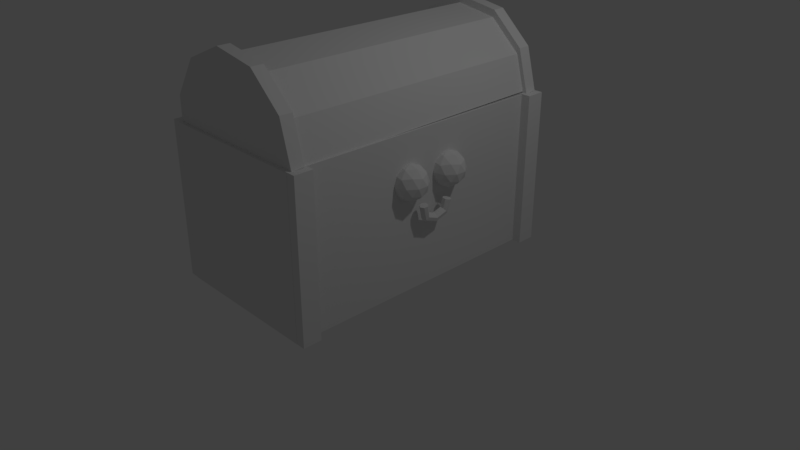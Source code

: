 # Source: mimic.blend  (saved by Blender 2.79.0; exported with 4.5.12 LTS)
import bpy
from mathutils import Matrix  # noqa: F401  (used for matrix-valued properties, if any)

bpy.ops.wm.read_factory_settings(use_empty=True)
scene = bpy.context.scene
scene.name = 'Scene'

# ---- collections
col_collection_1 = bpy.data.collections.new('Collection 1'); scene.collection.children.link(col_collection_1)

# ---- materials (node trees are filled in below, after node groups)
mat_material = bpy.data.materials.new('Material')
mat_material.alpha_threshold = 0.0
mat_material.use_transparent_shadow = False
mat_material.roughness = 0.5
mat_material.line_color = (0.0, 0.0, 0.0, 1.0)

# ---- material node trees

# ---- world
world_world = bpy.data.worlds.new('World'); scene.world = world_world
world_world.color = (0.05088, 0.05088, 0.05088)
world_world.use_sun_shadow = False
world_world.sun_shadow_jitter_overblur = 0.0
world_world.cycles.sampling_method = 'MANUAL'

# ---- cameras
cam_camera = bpy.data.cameras.new('Camera')
cam_camera.clip_end = 100.0
cam_camera.lens = 35.0
cam_camera.sensor_width = 32.0
cam_camera.sensor_height = 18.0
cam_camera.ortho_scale = 7.314
cam_camera.dof.focus_distance = 0.0
cam_camera.dof.aperture_fstop = 128.0

# ---- lights
light_lamp = bpy.data.lights.new('Lamp', 'POINT')
light_lamp.transmission_factor = 0.0
light_lamp.cutoff_distance = 30.0
light_lamp.energy = 100.0
light_lamp.shadow_buffer_clip_start = 1.001
light_lamp.shadow_soft_size = 0.1
light_lamp.shadow_maximum_resolution = 0.006
light_lamp.use_absolute_resolution = True

# ---- meshes
me_cylinder_003 = bpy.data.meshes.new('Cylinder.003')
me_cylinder_003.from_pydata([(0.0, 1.0, -1.0), (0.0, 1.0, 1.0), (0.5406, 0.8413, -1.0), (0.5406, 0.8413, 1.0), (0.9096, 0.4154, -1.0), (0.9096, 0.4154, 1.0), (-0.9096, 0.4154, -1.0), (-0.9096, 0.4154, 1.0), (-0.5406, 0.8413, -1.0), (-0.5406, 0.8413, 1.0), (-0.9513, 0.1258, 1.0), (0.9854, -0.1114, 1.0), (-0.9518, 0.1221, -1.0), (0.9861, -0.1161, -1.0), (0.9863, -0.1175, -1.0), (0.9659, 0.02376, 0.9691)], [], [(0, 1, 3, 2), (2, 3, 5, 4), (4, 5, 15, 13), (3, 1, 9, 7, 10, 11, 5), (6, 7, 9, 8), (8, 9, 1, 0), (0, 2, 4, 13, 12, 6, 8), (12, 10, 7, 6), (13, 15, 5, 11, 14), (13, 14, 11, 10, 12)])
me_cylinder_003.use_remesh_preserve_volume = False
me_cylinder_003.use_remesh_preserve_attributes = False
me_cylinder_003.use_mirror_vertex_groups = False
me_cylinder_003.update()
me_cylinder_002 = bpy.data.meshes.new('Cylinder.002')
me_cylinder_002.from_pydata([(0.0, 1.0, -1.0), (0.0, 1.0, 1.0), (0.5406, 0.8413, -1.0), (0.5406, 0.8413, 1.0), (0.9096, 0.4154, -1.0), (0.9096, 0.4154, 1.0), (-0.9096, 0.4154, -1.0), (-0.9096, 0.4154, 1.0), (-0.5406, 0.8413, -1.0), (-0.5406, 0.8413, 1.0), (-0.9513, 0.1258, 1.0), (0.9854, -0.1114, 1.0), (-0.9518, 0.1221, -1.0), (0.9861, -0.1161, -1.0), (0.9863, -0.1175, -1.0), (0.9659, 0.02376, 0.9691)], [], [(0, 1, 3, 2), (2, 3, 5, 4), (4, 5, 15, 13), (3, 1, 9, 7, 10, 11, 5), (6, 7, 9, 8), (8, 9, 1, 0), (0, 2, 4, 13, 12, 6, 8), (12, 10, 7, 6), (13, 15, 5, 11, 14), (13, 14, 11, 10, 12)])
me_cylinder_002.use_remesh_preserve_volume = False
me_cylinder_002.use_remesh_preserve_attributes = False
me_cylinder_002.use_mirror_vertex_groups = False
me_cylinder_002.update()
me_cube_004 = bpy.data.meshes.new('Cube.004')
me_cube_004.from_pydata([(-1.0, -1.0, -1.0), (-1.0, -1.0, 1.0), (-1.0, 1.0, -1.0), (-1.0, 1.0, 1.0), (1.0, -1.0, -1.0), (1.0, -1.0, 1.0), (1.0, 1.0, -1.0), (1.0, 1.0, 1.0)], [], [(0, 1, 3, 2), (2, 3, 7, 6), (6, 7, 5, 4), (4, 5, 1, 0), (2, 6, 4, 0), (7, 3, 1, 5)])
me_cube_004.use_remesh_preserve_volume = False
me_cube_004.use_remesh_preserve_attributes = False
me_cube_004.use_mirror_vertex_groups = False
me_cube_004.update()
me_cube_003 = bpy.data.meshes.new('Cube.003')
me_cube_003.from_pydata([(-1.0, -1.0, -1.0), (-1.0, -1.0, 1.0), (-1.0, 1.0, -1.0), (-1.0, 1.0, 1.0), (1.0, -1.0, -1.0), (1.0, -1.0, 1.0), (1.0, 1.0, -1.0), (1.0, 1.0, 1.0)], [], [(0, 1, 3, 2), (2, 3, 7, 6), (6, 7, 5, 4), (4, 5, 1, 0), (2, 6, 4, 0), (7, 3, 1, 5)])
me_cube_003.use_remesh_preserve_volume = False
me_cube_003.use_remesh_preserve_attributes = False
me_cube_003.use_mirror_vertex_groups = False
me_cube_003.update()
me_cube_002 = bpy.data.meshes.new('Cube.002')
me_cube_002.from_pydata([(-1.0, -1.0, -1.0), (-1.0, -1.0, 1.0), (-1.0, 1.0, -1.0), (-1.0, 1.0, 1.0), (1.0, -1.0, -1.0), (1.0, -1.0, 1.0), (1.0, 1.0, -1.0), (1.0, 1.0, 1.0)], [], [(0, 1, 3, 2), (2, 3, 7, 6), (6, 7, 5, 4), (4, 5, 1, 0), (2, 6, 4, 0), (7, 3, 1, 5)])
me_cube_002.use_remesh_preserve_volume = False
me_cube_002.use_remesh_preserve_attributes = False
me_cube_002.use_mirror_vertex_groups = False
me_cube_002.update()
me_cube_001 = bpy.data.meshes.new('Cube.001')
me_cube_001.from_pydata([(-1.0, -1.0, -1.0), (-1.0, -1.0, 1.0), (-1.0, 1.0, -1.0), (-1.0, 1.0, 1.0), (1.0, -1.0, -1.0), (1.0, -1.0, 1.0), (1.0, 1.0, -1.0), (1.0, 1.0, 1.0)], [], [(0, 1, 3, 2), (2, 3, 7, 6), (6, 7, 5, 4), (4, 5, 1, 0), (2, 6, 4, 0), (7, 3, 1, 5)])
me_cube_001.use_remesh_preserve_volume = False
me_cube_001.use_remesh_preserve_attributes = False
me_cube_001.use_mirror_vertex_groups = False
me_cube_001.update()
me_cylinder = bpy.data.meshes.new('Cylinder')
me_cylinder.from_pydata([(0.0, 1.0, -1.0), (0.0, 1.0, 1.0), (0.5406, 0.8413, -1.0), (0.5406, 0.8413, 1.0), (0.9096, 0.4154, -1.0), (0.9096, 0.4154, 1.0), (-0.9096, 0.4154, -1.0), (-0.9096, 0.4154, 1.0), (-0.5406, 0.8413, -1.0), (-0.5406, 0.8413, 1.0), (-0.9452, 0.1681, 1.0), (0.9802, -0.07519, 1.0), (-0.9429, 0.184, -1.0), (0.9754, -0.04215, -1.0), (0.9778, -0.0587, -1.0)], [], [(0, 1, 3, 2), (2, 3, 5, 4), (4, 5, 11, 13), (3, 1, 9, 7, 10, 11, 5), (6, 7, 9, 8), (8, 9, 1, 0), (0, 2, 4, 13, 14, 12, 6, 8), (12, 10, 7, 6), (11, 10, 12, 14)])
me_cylinder.use_remesh_preserve_volume = False
me_cylinder.use_remesh_preserve_attributes = False
me_cylinder.use_mirror_vertex_groups = False
me_cylinder.update()
me_torus = bpy.data.meshes.new('Torus')
me_torus.from_pydata([(0.872, 1.072, 0.0), (0.8557, 0.9797, 0.1955), (0.819, 0.7714, 0.2437), (0.7895, 0.6044, 0.1085), (0.7895, 0.6044, -0.1085), (0.819, 0.7714, -0.2437), (0.8557, 0.9797, -0.1955), (0.02996, 1.083, 0.0), (0.07703, 1.001, 0.1955), (0.1828, 0.8178, 0.2437), (0.2676, 0.671, 0.1085), (0.2676, 0.671, -0.1085), (0.1828, 0.8178, -0.2437), (0.07703, 1.001, -0.1955), (-0.5197, 0.4275, 0.0), (-0.4312, 0.3953, 0.1955), (-0.2325, 0.323, 0.2437), (-0.07307, 0.265, 0.1085), (-0.07307, 0.265, -0.1085), (-0.2325, 0.323, -0.2437), (-0.4312, 0.3953, -0.1955), (-0.5197, -0.4275, 0.0), (-0.4312, -0.3953, 0.1955), (-0.2325, -0.323, 0.2437), (-0.07307, -0.265, 0.1085), (-0.07307, -0.265, -0.1085), (-0.2325, -0.323, -0.2437), (-0.4312, -0.3953, -0.1955), (0.1889, -0.9573, 0.0), (0.236, -0.8758, 0.1955), (0.3418, -0.6927, 0.2437), (0.4266, -0.5458, 0.1085), (0.4266, -0.5458, -0.1085), (0.3418, -0.6927, -0.2437), (0.236, -0.8758, -0.1955)], [], [(34, 33, 32, 31, 30, 29, 28), (0, 7, 8, 1), (1, 8, 9, 2), (2, 9, 10, 3), (3, 10, 11, 4), (4, 11, 12, 5), (5, 12, 13, 6), (6, 13, 7, 0), (7, 14, 15, 8), (8, 15, 16, 9), (9, 16, 17, 10), (10, 17, 18, 11), (11, 18, 19, 12), (12, 19, 20, 13), (13, 20, 14, 7), (14, 21, 22, 15), (15, 22, 23, 16), (16, 23, 24, 17), (17, 24, 25, 18), (18, 25, 26, 19), (19, 26, 27, 20), (20, 27, 21, 14), (21, 28, 29, 22), (22, 29, 30, 23), (23, 30, 31, 24), (24, 31, 32, 25), (25, 32, 33, 26), (26, 33, 34, 27), (27, 34, 28, 21), (0, 1, 2, 3, 4, 5, 6)])
me_torus.use_remesh_preserve_volume = False
me_torus.use_remesh_preserve_attributes = False
me_torus.use_mirror_vertex_groups = False
me_torus.update()
me_icosphere_001 = bpy.data.meshes.new('Icosphere.001')
me_icosphere_001.from_pydata([(0.0, 0.0, -1.0), (0.7236, -0.5257, -0.4472), (-0.2764, -0.8506, -0.4472), (-0.8944, 0.0, -0.4472), (-0.2764, 0.8506, -0.4472), (0.7236, 0.5257, -0.4472), (0.2764, -0.8506, 0.4472), (-0.7236, -0.5257, 0.4472), (-0.7236, 0.5257, 0.4472), (0.2764, 0.8506, 0.4472), (0.8944, 0.0, 0.4472), (0.0, 0.0, 1.0), (-0.1625, -0.5, -0.8507), (0.4253, -0.309, -0.8507), (0.2629, -0.809, -0.5257), (0.8506, 0.0, -0.5257), (0.4253, 0.309, -0.8507), (-0.5257, 0.0, -0.8507), (-0.6882, -0.5, -0.5257), (-0.1625, 0.5, -0.8507), (-0.6882, 0.5, -0.5257), (0.2629, 0.809, -0.5257), (0.9511, -0.309, 0.0), (0.9511, 0.309, 0.0), (0.0, -1.0, 0.0), (0.5878, -0.809, 0.0), (-0.9511, -0.309, 0.0), (-0.5878, -0.809, 0.0), (-0.5878, 0.809, 0.0), (-0.9511, 0.309, 0.0), (0.5878, 0.809, 0.0), (0.0, 1.0, 0.0), (0.6882, -0.5, 0.5257), (-0.2629, -0.809, 0.5257), (-0.8506, 0.0, 0.5257), (-0.2629, 0.809, 0.5257), (0.6882, 0.5, 0.5257), (0.1625, -0.5, 0.8507), (0.5257, 0.0, 0.8507), (-0.4253, -0.309, 0.8507), (-0.4253, 0.309, 0.8507), (0.1625, 0.5, 0.8507)], [], [(0, 13, 12), (1, 13, 15), (0, 12, 17), (0, 17, 19), (0, 19, 16), (1, 15, 22), (2, 14, 24), (3, 18, 26), (4, 20, 28), (5, 21, 30), (1, 22, 25), (2, 24, 27), (3, 26, 29), (4, 28, 31), (5, 30, 23), (6, 32, 37), (7, 33, 39), (8, 34, 40), (9, 35, 41), (10, 36, 38), (38, 41, 11), (38, 36, 41), (36, 9, 41), (41, 40, 11), (41, 35, 40), (35, 8, 40), (40, 39, 11), (40, 34, 39), (34, 7, 39), (39, 37, 11), (39, 33, 37), (33, 6, 37), (37, 38, 11), (37, 32, 38), (32, 10, 38), (23, 36, 10), (23, 30, 36), (30, 9, 36), (31, 35, 9), (31, 28, 35), (28, 8, 35), (29, 34, 8), (29, 26, 34), (26, 7, 34), (27, 33, 7), (27, 24, 33), (24, 6, 33), (25, 32, 6), (25, 22, 32), (22, 10, 32), (30, 31, 9), (30, 21, 31), (21, 4, 31), (28, 29, 8), (28, 20, 29), (20, 3, 29), (26, 27, 7), (26, 18, 27), (18, 2, 27), (24, 25, 6), (24, 14, 25), (14, 1, 25), (22, 23, 10), (22, 15, 23), (15, 5, 23), (16, 21, 5), (16, 19, 21), (19, 4, 21), (19, 20, 4), (19, 17, 20), (17, 3, 20), (17, 18, 3), (17, 12, 18), (12, 2, 18), (15, 16, 5), (15, 13, 16), (13, 0, 16), (12, 14, 2), (12, 13, 14), (13, 1, 14)])
me_icosphere_001.use_remesh_preserve_volume = False
me_icosphere_001.use_remesh_preserve_attributes = False
me_icosphere_001.use_mirror_vertex_groups = False
me_icosphere_001.update()
me_icosphere = bpy.data.meshes.new('Icosphere')
me_icosphere.from_pydata([(0.0, 0.0, -1.0), (0.7236, -0.5257, -0.4472), (-0.2764, -0.8506, -0.4472), (-0.8944, 0.0, -0.4472), (-0.2764, 0.8506, -0.4472), (0.7236, 0.5257, -0.4472), (0.2764, -0.8506, 0.4472), (-0.7236, -0.5257, 0.4472), (-0.7236, 0.5257, 0.4472), (0.2764, 0.8506, 0.4472), (0.8944, 0.0, 0.4472), (0.0, 0.0, 1.0), (-0.1625, -0.5, -0.8507), (0.4253, -0.309, -0.8507), (0.2629, -0.809, -0.5257), (0.8506, 0.0, -0.5257), (0.4253, 0.309, -0.8507), (-0.5257, 0.0, -0.8507), (-0.6882, -0.5, -0.5257), (-0.1625, 0.5, -0.8507), (-0.6882, 0.5, -0.5257), (0.2629, 0.809, -0.5257), (0.9511, -0.309, 0.0), (0.9511, 0.309, 0.0), (0.0, -1.0, 0.0), (0.5878, -0.809, 0.0), (-0.9511, -0.309, 0.0), (-0.5878, -0.809, 0.0), (-0.5878, 0.809, 0.0), (-0.9511, 0.309, 0.0), (0.5878, 0.809, 0.0), (0.0, 1.0, 0.0), (0.6882, -0.5, 0.5257), (-0.2629, -0.809, 0.5257), (-0.8506, 0.0, 0.5257), (-0.2629, 0.809, 0.5257), (0.6882, 0.5, 0.5257), (0.1625, -0.5, 0.8507), (0.5257, 0.0, 0.8507), (-0.4253, -0.309, 0.8507), (-0.4253, 0.309, 0.8507), (0.1625, 0.5, 0.8507)], [], [(0, 13, 12), (1, 13, 15), (0, 12, 17), (0, 17, 19), (0, 19, 16), (1, 15, 22), (2, 14, 24), (3, 18, 26), (4, 20, 28), (5, 21, 30), (1, 22, 25), (2, 24, 27), (3, 26, 29), (4, 28, 31), (5, 30, 23), (6, 32, 37), (7, 33, 39), (8, 34, 40), (9, 35, 41), (10, 36, 38), (38, 41, 11), (38, 36, 41), (36, 9, 41), (41, 40, 11), (41, 35, 40), (35, 8, 40), (40, 39, 11), (40, 34, 39), (34, 7, 39), (39, 37, 11), (39, 33, 37), (33, 6, 37), (37, 38, 11), (37, 32, 38), (32, 10, 38), (23, 36, 10), (23, 30, 36), (30, 9, 36), (31, 35, 9), (31, 28, 35), (28, 8, 35), (29, 34, 8), (29, 26, 34), (26, 7, 34), (27, 33, 7), (27, 24, 33), (24, 6, 33), (25, 32, 6), (25, 22, 32), (22, 10, 32), (30, 31, 9), (30, 21, 31), (21, 4, 31), (28, 29, 8), (28, 20, 29), (20, 3, 29), (26, 27, 7), (26, 18, 27), (18, 2, 27), (24, 25, 6), (24, 14, 25), (14, 1, 25), (22, 23, 10), (22, 15, 23), (15, 5, 23), (16, 21, 5), (16, 19, 21), (19, 4, 21), (19, 20, 4), (19, 17, 20), (17, 3, 20), (17, 18, 3), (17, 12, 18), (12, 2, 18), (15, 16, 5), (15, 13, 16), (13, 0, 16), (12, 14, 2), (12, 13, 14), (13, 1, 14)])
me_icosphere.use_remesh_preserve_volume = False
me_icosphere.use_remesh_preserve_attributes = False
me_icosphere.use_mirror_vertex_groups = False
me_icosphere.update()
me_cube = bpy.data.meshes.new('Cube')
me_cube.from_pydata([(1.0, 1.0, -1.0), (1.0, -1.0, -1.0), (-1.0, -1.0, -1.0), (-1.0, 1.0, -1.0), (1.0, 1.0, 1.0), (1.0, -1.0, 1.0), (-1.0, -1.0, 1.0), (-1.0, 1.0, 1.0)], [], [(0, 1, 2, 3), (4, 7, 6, 5), (0, 4, 5, 1), (1, 5, 6, 2), (2, 6, 7, 3), (4, 0, 3, 7)])
me_cube.materials.append(mat_material)
me_cube.use_remesh_preserve_volume = False
me_cube.use_remesh_preserve_attributes = False
me_cube.use_mirror_vertex_groups = False
me_cube.update()

# ---- objects
ob_cylinder_003 = bpy.data.objects.new('Cylinder.003', me_cylinder_003)
ob_cylinder_002 = bpy.data.objects.new('Cylinder.002', me_cylinder_002)
ob_cube_004 = bpy.data.objects.new('Cube.004', me_cube_004)
ob_cube_003 = bpy.data.objects.new('Cube.003', me_cube_003)
ob_cube_002 = bpy.data.objects.new('Cube.002', me_cube_002)
ob_cube_001 = bpy.data.objects.new('Cube.001', me_cube_001)
ob_cylinder = bpy.data.objects.new('Cylinder', me_cylinder)
ob_torus = bpy.data.objects.new('Torus', me_torus)
ob_icosphere_001 = bpy.data.objects.new('Icosphere.001', me_icosphere_001)
ob_icosphere = bpy.data.objects.new('Icosphere', me_icosphere)
ob_cube = bpy.data.objects.new('Cube', me_cube)
ob_lamp = bpy.data.objects.new('Lamp', light_lamp)
ob_camera = bpy.data.objects.new('Camera', cam_camera)

# ---- transforms, parenting, visibility, modifiers, constraints
ob_cylinder_003.location = (0.0, -1.8, 2.0)
ob_cylinder_003.rotation_euler = (1.571, -0.1212, 0.0)
ob_cylinder_003.scale = (1.036, 1.037, -0.08106)
ob_cylinder_003.lineart.crease_threshold = 0.0
ob_cylinder_002.location = (0.0, 1.785, 2.0)
ob_cylinder_002.rotation_euler = (1.571, -0.1212, 0.0)
ob_cylinder_002.scale = (1.036, 1.037, -0.08106)
ob_cylinder_002.lineart.crease_threshold = 0.0
ob_cube_004.location = (-1.0, -1.797, 1.0)
ob_cube_004.scale = (0.1206, 0.1202, 1.004)
ob_cube_004.lineart.crease_threshold = 0.0
ob_cube_003.location = (-1.0, 1.77, 1.0)
ob_cube_003.scale = (-0.1206, -0.1202, 1.004)
ob_cube_003.lineart.crease_threshold = 0.0
ob_cube_002.location = (1.0, 1.772, 1.0)
ob_cube_002.scale = (-0.1206, -0.1202, 1.004)
ob_cube_002.lineart.crease_threshold = 0.0
ob_cube_001.location = (1.0, -1.801, 1.0)
ob_cube_001.scale = (-0.1206, -0.1202, 1.004)
ob_cube_001.lineart.crease_threshold = 0.0
ob_cylinder.location = (-0.002292, -0.01439, 1.943)
ob_cylinder.rotation_euler = (1.571, -0.1212, 0.0)
ob_cylinder.scale = (0.9992, 1.0, 1.866)
ob_cylinder.lineart.crease_threshold = 0.0
ob_torus.location = (1.113, -0.005427, 0.9886)
ob_torus.rotation_euler = (1.714, -1.934, -1.74)
ob_torus.scale = (0.222, 0.222, 0.222)
ob_torus.lineart.crease_threshold = 0.0
ob_icosphere_001.location = (1.022, -0.2642, 1.408)
ob_icosphere_001.scale = (-0.2247, -0.2247, -0.2247)
ob_icosphere_001.lineart.crease_threshold = 0.0
ob_icosphere.location = (1.022, 0.3449, 1.408)
ob_icosphere.scale = (-0.2247, -0.2247, -0.2247)
ob_icosphere.lineart.crease_threshold = 0.0
ob_cube.location = (0.0, -0.01379, 0.9973)
ob_cube.scale = (1.0, 1.91, 1.0)
ob_cube.lock_rotations_4d = False
ob_cube.empty_display_type = 'ARROWS'
ob_cube.lineart.crease_threshold = 0.0
ob_lamp.location = (4.076, 1.005, 5.904)
ob_lamp.rotation_euler = (0.6503, 0.05522, 1.866)
ob_lamp.lock_rotations_4d = False
ob_lamp.empty_display_type = 'ARROWS'
ob_lamp.color = (0.0, 0.0, 0.0, 0.0)
ob_lamp.lineart.crease_threshold = 0.0
ob_camera.location = (7.481, -6.508, 5.344)
ob_camera.rotation_euler = (1.109, 0.0, 0.8149)
ob_camera.lock_rotations_4d = False
ob_camera.empty_display_type = 'ARROWS'
ob_camera.color = (0.0, 0.0, 0.0, 0.0)
ob_camera.display_type = 'WIRE'
ob_camera.lineart.crease_threshold = 0.0

# ---- collection membership
col_collection_1.objects.link(ob_cylinder_003)
col_collection_1.objects.link(ob_cylinder_002)
col_collection_1.objects.link(ob_cube_004)
col_collection_1.objects.link(ob_cube_003)
col_collection_1.objects.link(ob_cube_002)
col_collection_1.objects.link(ob_cube_001)
col_collection_1.objects.link(ob_cylinder)
col_collection_1.objects.link(ob_torus)
col_collection_1.objects.link(ob_icosphere_001)
col_collection_1.objects.link(ob_icosphere)
col_collection_1.objects.link(ob_cube)
col_collection_1.objects.link(ob_lamp)
col_collection_1.objects.link(ob_camera)

# ---- scene / render settings (as saved in the file)
scene.camera = ob_camera
scene.frame_start = 1; scene.frame_end = 250; scene.frame_set(1)
scene.render.engine = 'BLENDER_EEVEE_NEXT'
scene.render.resolution_percentage = 50
scene.render.dither_intensity = 0.0
scene.cycles.use_denoising = False
scene.cycles.samples = 128
scene.cycles.sampling_pattern = 'TABULATED_SOBOL'
scene.cycles.use_adaptive_sampling = False
scene.cycles.use_light_tree = False
scene.cycles.blur_glossy = 0.0
scene.cycles.sample_clamp_indirect = 0.0
scene.view_settings.view_transform = 'Standard'
bpy.context.view_layer.update()

